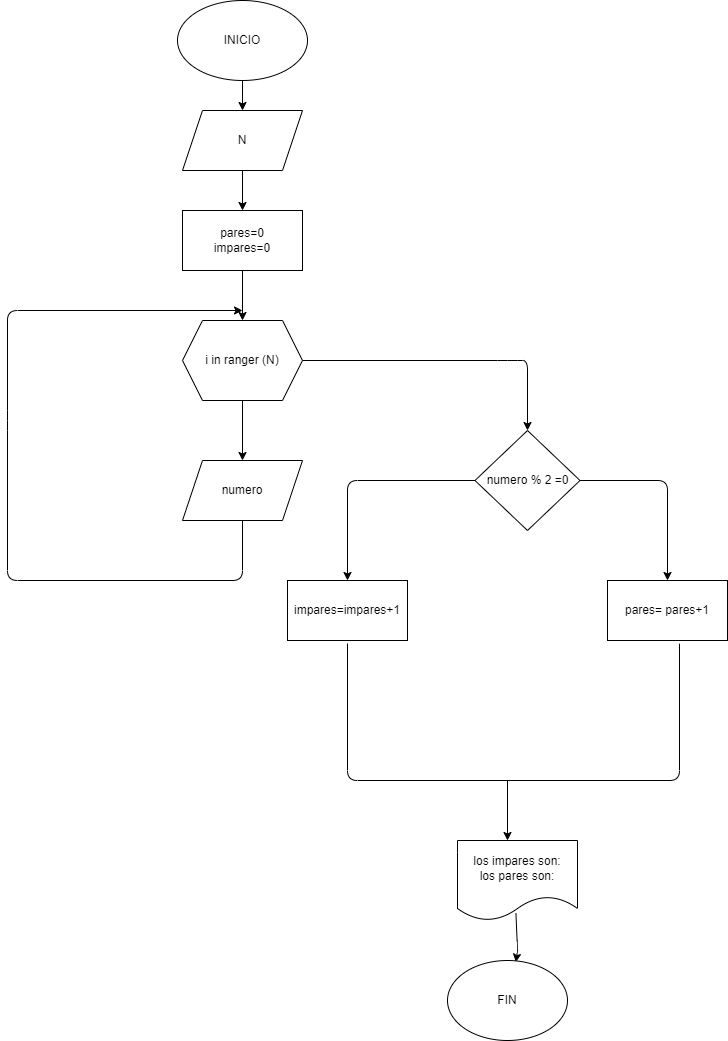

The diagram above was exported from draw.io. Its source (the exported page's mxGraphModel, read from the mxfile embedded in the PNG):
<mxGraphModel dx="746" dy="576" grid="1" gridSize="10" guides="1" tooltips="1" connect="1" arrows="1" fold="1" page="1" pageScale="1" pageWidth="850" pageHeight="1100" math="0" shadow="0">
  <root>
    <mxCell id="0" />
    <mxCell id="1" parent="0" />
    <mxCell id="4" value="" style="edgeStyle=none;html=1;" parent="1" source="2" target="3" edge="1">
      <mxGeometry relative="1" as="geometry" />
    </mxCell>
    <mxCell id="2" value="INICIO" style="ellipse;whiteSpace=wrap;html=1;" parent="1" vertex="1">
      <mxGeometry x="290" y="20" width="130" height="80" as="geometry" />
    </mxCell>
    <mxCell id="6" value="" style="edgeStyle=none;html=1;" parent="1" source="3" target="5" edge="1">
      <mxGeometry relative="1" as="geometry" />
    </mxCell>
    <mxCell id="3" value="N" style="shape=parallelogram;perimeter=parallelogramPerimeter;whiteSpace=wrap;html=1;fixedSize=1;" parent="1" vertex="1">
      <mxGeometry x="295" y="130" width="120" height="60" as="geometry" />
    </mxCell>
    <mxCell id="5" value="pares=0&lt;br&gt;impares=0&lt;br&gt;" style="whiteSpace=wrap;html=1;" parent="1" vertex="1">
      <mxGeometry x="295" y="230" width="120" height="60" as="geometry" />
    </mxCell>
    <mxCell id="13" value="" style="edgeStyle=none;html=1;" parent="1" source="10" target="12" edge="1">
      <mxGeometry relative="1" as="geometry" />
    </mxCell>
    <mxCell id="10" value="i in ranger (N)" style="shape=hexagon;perimeter=hexagonPerimeter2;whiteSpace=wrap;html=1;fixedSize=1;" parent="1" vertex="1">
      <mxGeometry x="295" y="340" width="120" height="80" as="geometry" />
    </mxCell>
    <mxCell id="11" value="" style="endArrow=classic;html=1;exitX=0.5;exitY=1;exitDx=0;exitDy=0;entryX=0.5;entryY=0;entryDx=0;entryDy=0;" parent="1" source="5" target="10" edge="1">
      <mxGeometry width="50" height="50" relative="1" as="geometry">
        <mxPoint x="360" y="410" as="sourcePoint" />
        <mxPoint x="410" y="360" as="targetPoint" />
      </mxGeometry>
    </mxCell>
    <mxCell id="12" value="numero" style="shape=parallelogram;perimeter=parallelogramPerimeter;whiteSpace=wrap;html=1;fixedSize=1;" parent="1" vertex="1">
      <mxGeometry x="295" y="480" width="120" height="60" as="geometry" />
    </mxCell>
    <mxCell id="14" value="numero % 2 =0" style="rhombus;whiteSpace=wrap;html=1;" parent="1" vertex="1">
      <mxGeometry x="587.5" y="450" width="105" height="100" as="geometry" />
    </mxCell>
    <mxCell id="16" value="pares= pares+1" style="whiteSpace=wrap;html=1;" parent="1" vertex="1">
      <mxGeometry x="720" y="600" width="120" height="60" as="geometry" />
    </mxCell>
    <mxCell id="18" value="impares=impares+1" style="whiteSpace=wrap;html=1;" parent="1" vertex="1">
      <mxGeometry x="400" y="600" width="120" height="60" as="geometry" />
    </mxCell>
    <mxCell id="21" value="" style="endArrow=classic;html=1;exitX=0.487;exitY=0.91;exitDx=0;exitDy=0;exitPerimeter=0;entryX=0.57;entryY=0.02;entryDx=0;entryDy=0;entryPerimeter=0;" parent="1" edge="1" target="22" source="29">
      <mxGeometry width="50" height="50" relative="1" as="geometry">
        <mxPoint x="400" y="920" as="sourcePoint" />
        <mxPoint x="630" y="1000" as="targetPoint" />
        <Array as="points">
          <mxPoint x="630" y="970" />
        </Array>
      </mxGeometry>
    </mxCell>
    <mxCell id="22" value="FIN" style="ellipse;whiteSpace=wrap;html=1;" parent="1" vertex="1">
      <mxGeometry x="560" y="980" width="120" height="80" as="geometry" />
    </mxCell>
    <mxCell id="23" value="" style="endArrow=classic;html=1;exitX=1;exitY=0.5;exitDx=0;exitDy=0;entryX=0.5;entryY=0;entryDx=0;entryDy=0;" parent="1" source="10" target="14" edge="1">
      <mxGeometry width="50" height="50" relative="1" as="geometry">
        <mxPoint x="360" y="600" as="sourcePoint" />
        <mxPoint x="410" y="550" as="targetPoint" />
        <Array as="points">
          <mxPoint x="620" y="380" />
          <mxPoint x="640" y="380" />
        </Array>
      </mxGeometry>
    </mxCell>
    <mxCell id="24" value="" style="endArrow=none;html=1;entryX=0.6;entryY=1.053;entryDx=0;entryDy=0;entryPerimeter=0;" parent="1" target="16" edge="1">
      <mxGeometry width="50" height="50" relative="1" as="geometry">
        <mxPoint x="460" y="663" as="sourcePoint" />
        <mxPoint x="520" y="450" as="targetPoint" />
        <Array as="points">
          <mxPoint x="460" y="800" />
          <mxPoint x="792" y="800" />
        </Array>
      </mxGeometry>
    </mxCell>
    <mxCell id="26" value="" style="endArrow=classic;html=1;exitX=0.5;exitY=1;exitDx=0;exitDy=0;" edge="1" parent="1" source="12">
      <mxGeometry width="50" height="50" relative="1" as="geometry">
        <mxPoint x="390" y="520" as="sourcePoint" />
        <mxPoint x="355" y="330" as="targetPoint" />
        <Array as="points">
          <mxPoint x="355" y="600" />
          <mxPoint x="120" y="600" />
          <mxPoint x="120" y="440" />
          <mxPoint x="120" y="330" />
        </Array>
      </mxGeometry>
    </mxCell>
    <mxCell id="27" value="" style="endArrow=classic;html=1;exitX=1;exitY=0.5;exitDx=0;exitDy=0;entryX=0.5;entryY=0;entryDx=0;entryDy=0;" edge="1" parent="1" source="14" target="16">
      <mxGeometry width="50" height="50" relative="1" as="geometry">
        <mxPoint x="750" y="630" as="sourcePoint" />
        <mxPoint x="800" y="580" as="targetPoint" />
        <Array as="points">
          <mxPoint x="780" y="500" />
        </Array>
      </mxGeometry>
    </mxCell>
    <mxCell id="28" value="" style="endArrow=classic;html=1;exitX=0;exitY=0.5;exitDx=0;exitDy=0;entryX=0.5;entryY=0;entryDx=0;entryDy=0;" edge="1" parent="1" source="14" target="18">
      <mxGeometry width="50" height="50" relative="1" as="geometry">
        <mxPoint x="750" y="630" as="sourcePoint" />
        <mxPoint x="800" y="580" as="targetPoint" />
        <Array as="points">
          <mxPoint x="460" y="500" />
        </Array>
      </mxGeometry>
    </mxCell>
    <mxCell id="29" value="los impares son:&lt;br&gt;los pares son:" style="shape=document;whiteSpace=wrap;html=1;boundedLbl=1;" vertex="1" parent="1">
      <mxGeometry x="570" y="860" width="120" height="80" as="geometry" />
    </mxCell>
    <mxCell id="30" value="" style="endArrow=classic;html=1;" edge="1" parent="1">
      <mxGeometry width="50" height="50" relative="1" as="geometry">
        <mxPoint x="620" y="800" as="sourcePoint" />
        <mxPoint x="620" y="860" as="targetPoint" />
      </mxGeometry>
    </mxCell>
  </root>
</mxGraphModel>